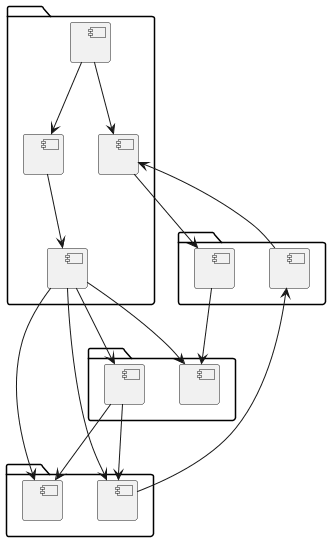

The diagram above was rendered by PlantUML. Its source (embedded in the PNG):
@startuml
package "Video Page" {
  [VideoPreview] as VP
  [TabMenu] as TM
  [VideoTranscript] as VT
  [Video Player] as VID
}

package "State" {
  [currentTime] as CT
  [activeSegmentIndex] as ASI
}

package "Events" {
  [timeupdate] as TU
  [click] as CLK
}

package "DOM" {
  [Segment Elements] as SE
  [Container (scrollable)] as CNT
}

VP --> VID : contains
VP --> TM : contains
TM --> VT : Transcript tab

VID --> TU : emits
TU --> CT : updates

VT --> CT : reads
VT --> ASI : calculates
VT --> SE : renders
VT --> CNT : contains

SE --> CLK : triggers
CLK --> VID : seek & play

ASI --> SE : highlights
ASI --> CNT : auto-scroll
@enduml